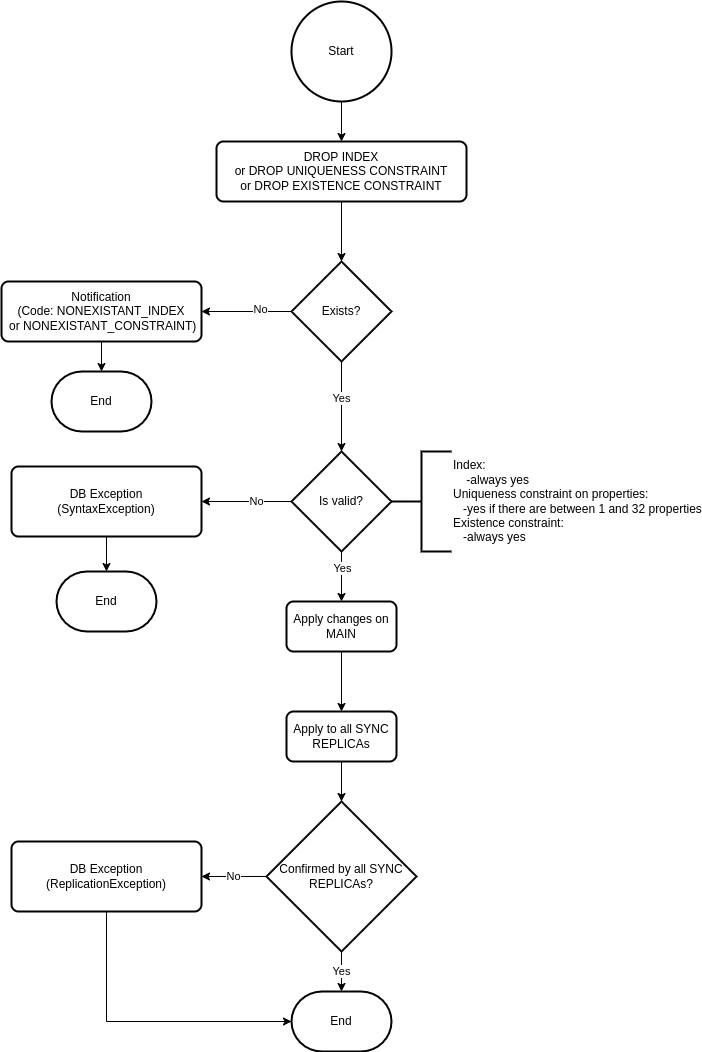

The diagram above was exported from draw.io. Its source (the exported page's mxGraphModel, read from the mxfile embedded in the PNG):
<mxGraphModel dx="1990" dy="1265" grid="1" gridSize="10" guides="1" tooltips="1" connect="1" arrows="1" fold="1" page="1" pageScale="1" pageWidth="827" pageHeight="1169" math="0" shadow="0">
  <root>
    <mxCell id="WIyWlLk6GJQsqaUBKTNV-0" />
    <mxCell id="WIyWlLk6GJQsqaUBKTNV-1" parent="WIyWlLk6GJQsqaUBKTNV-0" />
    <mxCell id="XFpFHVR6c1Jd5iI4NUUJ-0" value="Start" style="strokeWidth=2;html=1;shape=mxgraph.flowchart.start_2;whiteSpace=wrap;" parent="WIyWlLk6GJQsqaUBKTNV-1" vertex="1">
      <mxGeometry x="350" y="50" width="100" height="100" as="geometry" />
    </mxCell>
    <mxCell id="XFpFHVR6c1Jd5iI4NUUJ-1" value="&lt;div&gt;DROP INDEX&lt;/div&gt;&lt;div&gt;or DROP UNIQUENESS CONSTRAINT&lt;/div&gt;&lt;div&gt;or DROP EXISTENCE CONSTRAINT&lt;/div&gt;" style="rounded=1;whiteSpace=wrap;html=1;absoluteArcSize=1;arcSize=14;strokeWidth=2;" parent="WIyWlLk6GJQsqaUBKTNV-1" vertex="1">
      <mxGeometry x="275" y="190" width="250" height="60" as="geometry" />
    </mxCell>
    <mxCell id="XFpFHVR6c1Jd5iI4NUUJ-3" value="Exists?" style="strokeWidth=2;html=1;shape=mxgraph.flowchart.decision;whiteSpace=wrap;" parent="WIyWlLk6GJQsqaUBKTNV-1" vertex="1">
      <mxGeometry x="350" y="310" width="100" height="100" as="geometry" />
    </mxCell>
    <mxCell id="XFpFHVR6c1Jd5iI4NUUJ-4" value="&lt;div&gt;Notification&lt;/div&gt;&lt;div&gt;(Code: NONEXISTANT_INDEX&lt;/div&gt;&lt;div&gt;&amp;nbsp;or NONEXISTANT_CONSTRAINT)&lt;/div&gt;" style="rounded=1;whiteSpace=wrap;html=1;absoluteArcSize=1;arcSize=14;strokeWidth=2;" parent="WIyWlLk6GJQsqaUBKTNV-1" vertex="1">
      <mxGeometry x="60" y="330" width="200" height="60" as="geometry" />
    </mxCell>
    <mxCell id="XFpFHVR6c1Jd5iI4NUUJ-5" value="Is valid?" style="strokeWidth=2;html=1;shape=mxgraph.flowchart.decision;whiteSpace=wrap;" parent="WIyWlLk6GJQsqaUBKTNV-1" vertex="1">
      <mxGeometry x="350" y="500" width="100" height="100" as="geometry" />
    </mxCell>
    <mxCell id="XFpFHVR6c1Jd5iI4NUUJ-6" value="&lt;div&gt;Index:&lt;/div&gt;&amp;nbsp;&amp;nbsp;&amp;nbsp;&amp;nbsp;-always yes&lt;br&gt;&lt;div style=&quot;&quot;&gt;Uniqueness constraint on properties:&lt;/div&gt;&lt;div style=&quot;&quot;&gt;&lt;span&gt;&amp;nbsp;&amp;nbsp;&amp;nbsp;-yes if there are between 1 and 32 properties&lt;/span&gt;&lt;/div&gt;&lt;div style=&quot;&quot;&gt;Existence constraint:&amp;nbsp;&lt;/div&gt;&lt;div style=&quot;&quot;&gt;&amp;nbsp;&amp;nbsp;&amp;nbsp;-always yes&lt;/div&gt;" style="strokeWidth=2;html=1;shape=mxgraph.flowchart.annotation_2;align=left;labelPosition=right;pointerEvents=1;" parent="WIyWlLk6GJQsqaUBKTNV-1" vertex="1">
      <mxGeometry x="450" y="500" width="60" height="100" as="geometry" />
    </mxCell>
    <mxCell id="XFpFHVR6c1Jd5iI4NUUJ-7" value="&lt;div&gt;DB Exception&lt;/div&gt;&lt;div&gt;(SyntaxException)&lt;/div&gt;" style="rounded=1;whiteSpace=wrap;html=1;absoluteArcSize=1;arcSize=14;strokeWidth=2;" parent="WIyWlLk6GJQsqaUBKTNV-1" vertex="1">
      <mxGeometry x="70" y="515" width="190" height="70" as="geometry" />
    </mxCell>
    <mxCell id="XFpFHVR6c1Jd5iI4NUUJ-8" value="End" style="strokeWidth=2;html=1;shape=mxgraph.flowchart.terminator;whiteSpace=wrap;" parent="WIyWlLk6GJQsqaUBKTNV-1" vertex="1">
      <mxGeometry x="110" y="420" width="100" height="60" as="geometry" />
    </mxCell>
    <mxCell id="XFpFHVR6c1Jd5iI4NUUJ-10" value="Apply changes on MAIN" style="rounded=1;whiteSpace=wrap;html=1;absoluteArcSize=1;arcSize=14;strokeWidth=2;" parent="WIyWlLk6GJQsqaUBKTNV-1" vertex="1">
      <mxGeometry x="345" y="650" width="110" height="50" as="geometry" />
    </mxCell>
    <mxCell id="XFpFHVR6c1Jd5iI4NUUJ-11" value="Apply to all SYNC REPLICAs" style="rounded=1;whiteSpace=wrap;html=1;absoluteArcSize=1;arcSize=14;strokeWidth=2;" parent="WIyWlLk6GJQsqaUBKTNV-1" vertex="1">
      <mxGeometry x="345" y="760" width="110" height="50" as="geometry" />
    </mxCell>
    <mxCell id="XFpFHVR6c1Jd5iI4NUUJ-12" value="Confirmed by all SYNC REPLICAs?" style="strokeWidth=2;html=1;shape=mxgraph.flowchart.decision;whiteSpace=wrap;" parent="WIyWlLk6GJQsqaUBKTNV-1" vertex="1">
      <mxGeometry x="325" y="850" width="150" height="150" as="geometry" />
    </mxCell>
    <mxCell id="XFpFHVR6c1Jd5iI4NUUJ-13" value="" style="endArrow=classic;html=1;rounded=0;exitX=0.5;exitY=1;exitDx=0;exitDy=0;exitPerimeter=0;" parent="WIyWlLk6GJQsqaUBKTNV-1" source="XFpFHVR6c1Jd5iI4NUUJ-0" target="XFpFHVR6c1Jd5iI4NUUJ-1" edge="1">
      <mxGeometry width="50" height="50" relative="1" as="geometry">
        <mxPoint x="550" y="600" as="sourcePoint" />
        <mxPoint x="600" y="550" as="targetPoint" />
      </mxGeometry>
    </mxCell>
    <mxCell id="XFpFHVR6c1Jd5iI4NUUJ-14" value="" style="endArrow=classic;html=1;rounded=0;exitX=0.5;exitY=1;exitDx=0;exitDy=0;" parent="WIyWlLk6GJQsqaUBKTNV-1" source="XFpFHVR6c1Jd5iI4NUUJ-1" target="XFpFHVR6c1Jd5iI4NUUJ-3" edge="1">
      <mxGeometry width="50" height="50" relative="1" as="geometry">
        <mxPoint x="410" y="120" as="sourcePoint" />
        <mxPoint x="410" y="160" as="targetPoint" />
      </mxGeometry>
    </mxCell>
    <mxCell id="XFpFHVR6c1Jd5iI4NUUJ-15" value="" style="endArrow=classic;html=1;rounded=0;exitX=0;exitY=0.5;exitDx=0;exitDy=0;exitPerimeter=0;entryX=1;entryY=0.5;entryDx=0;entryDy=0;" parent="WIyWlLk6GJQsqaUBKTNV-1" source="XFpFHVR6c1Jd5iI4NUUJ-3" target="XFpFHVR6c1Jd5iI4NUUJ-4" edge="1">
      <mxGeometry width="50" height="50" relative="1" as="geometry">
        <mxPoint x="410" y="220" as="sourcePoint" />
        <mxPoint x="410" y="320" as="targetPoint" />
      </mxGeometry>
    </mxCell>
    <mxCell id="XFpFHVR6c1Jd5iI4NUUJ-29" value="No" style="edgeLabel;html=1;align=center;verticalAlign=middle;resizable=0;points=[];" parent="XFpFHVR6c1Jd5iI4NUUJ-15" vertex="1" connectable="0">
      <mxGeometry x="-0.2852" y="-3" relative="1" as="geometry">
        <mxPoint as="offset" />
      </mxGeometry>
    </mxCell>
    <mxCell id="XFpFHVR6c1Jd5iI4NUUJ-16" value="" style="endArrow=classic;html=1;rounded=0;exitX=0.5;exitY=1;exitDx=0;exitDy=0;entryX=0.5;entryY=0;entryDx=0;entryDy=0;entryPerimeter=0;exitPerimeter=0;" parent="WIyWlLk6GJQsqaUBKTNV-1" source="XFpFHVR6c1Jd5iI4NUUJ-3" target="XFpFHVR6c1Jd5iI4NUUJ-5" edge="1">
      <mxGeometry width="50" height="50" relative="1" as="geometry">
        <mxPoint x="420" y="230" as="sourcePoint" />
        <mxPoint x="400" y="490" as="targetPoint" />
      </mxGeometry>
    </mxCell>
    <mxCell id="XFpFHVR6c1Jd5iI4NUUJ-30" value="Yes" style="edgeLabel;html=1;align=center;verticalAlign=middle;resizable=0;points=[];" parent="XFpFHVR6c1Jd5iI4NUUJ-16" vertex="1" connectable="0">
      <mxGeometry x="-0.2" y="-1" relative="1" as="geometry">
        <mxPoint as="offset" />
      </mxGeometry>
    </mxCell>
    <mxCell id="XFpFHVR6c1Jd5iI4NUUJ-17" value="" style="endArrow=classic;html=1;rounded=0;exitX=0.5;exitY=1;exitDx=0;exitDy=0;" parent="WIyWlLk6GJQsqaUBKTNV-1" source="XFpFHVR6c1Jd5iI4NUUJ-4" target="XFpFHVR6c1Jd5iI4NUUJ-8" edge="1">
      <mxGeometry width="50" height="50" relative="1" as="geometry">
        <mxPoint x="430" y="240" as="sourcePoint" />
        <mxPoint x="430" y="340" as="targetPoint" />
      </mxGeometry>
    </mxCell>
    <mxCell id="XFpFHVR6c1Jd5iI4NUUJ-18" value="" style="endArrow=classic;html=1;rounded=0;entryX=0.5;entryY=0;entryDx=0;entryDy=0;entryPerimeter=0;" parent="WIyWlLk6GJQsqaUBKTNV-1" source="XFpFHVR6c1Jd5iI4NUUJ-7" target="XFpFHVR6c1Jd5iI4NUUJ-19" edge="1">
      <mxGeometry width="50" height="50" relative="1" as="geometry">
        <mxPoint x="440" y="250" as="sourcePoint" />
        <mxPoint x="165" y="610" as="targetPoint" />
      </mxGeometry>
    </mxCell>
    <mxCell id="XFpFHVR6c1Jd5iI4NUUJ-19" value="End" style="strokeWidth=2;html=1;shape=mxgraph.flowchart.terminator;whiteSpace=wrap;" parent="WIyWlLk6GJQsqaUBKTNV-1" vertex="1">
      <mxGeometry x="115" y="620" width="100" height="60" as="geometry" />
    </mxCell>
    <mxCell id="XFpFHVR6c1Jd5iI4NUUJ-20" value="" style="endArrow=classic;html=1;rounded=0;exitX=0;exitY=0.5;exitDx=0;exitDy=0;exitPerimeter=0;" parent="WIyWlLk6GJQsqaUBKTNV-1" source="XFpFHVR6c1Jd5iI4NUUJ-5" target="XFpFHVR6c1Jd5iI4NUUJ-7" edge="1">
      <mxGeometry width="50" height="50" relative="1" as="geometry">
        <mxPoint x="410" y="420" as="sourcePoint" />
        <mxPoint x="410" y="510" as="targetPoint" />
      </mxGeometry>
    </mxCell>
    <mxCell id="XFpFHVR6c1Jd5iI4NUUJ-31" value="No" style="edgeLabel;html=1;align=center;verticalAlign=middle;resizable=0;points=[];" parent="XFpFHVR6c1Jd5iI4NUUJ-20" vertex="1" connectable="0">
      <mxGeometry x="-0.1926" y="-1" relative="1" as="geometry">
        <mxPoint as="offset" />
      </mxGeometry>
    </mxCell>
    <mxCell id="XFpFHVR6c1Jd5iI4NUUJ-21" value="" style="endArrow=classic;html=1;rounded=0;entryX=0.5;entryY=0;entryDx=0;entryDy=0;" parent="WIyWlLk6GJQsqaUBKTNV-1" source="XFpFHVR6c1Jd5iI4NUUJ-5" target="XFpFHVR6c1Jd5iI4NUUJ-10" edge="1">
      <mxGeometry width="50" height="50" relative="1" as="geometry">
        <mxPoint x="400" y="600" as="sourcePoint" />
        <mxPoint x="420" y="520" as="targetPoint" />
      </mxGeometry>
    </mxCell>
    <mxCell id="XFpFHVR6c1Jd5iI4NUUJ-32" value="Yes" style="edgeLabel;html=1;align=center;verticalAlign=middle;resizable=0;points=[];" parent="XFpFHVR6c1Jd5iI4NUUJ-21" vertex="1" connectable="0">
      <mxGeometry x="-0.36" y="4" relative="1" as="geometry">
        <mxPoint x="-4" as="offset" />
      </mxGeometry>
    </mxCell>
    <mxCell id="XFpFHVR6c1Jd5iI4NUUJ-22" value="" style="endArrow=classic;html=1;rounded=0;exitX=0.5;exitY=1;exitDx=0;exitDy=0;entryX=0.5;entryY=0;entryDx=0;entryDy=0;" parent="WIyWlLk6GJQsqaUBKTNV-1" source="XFpFHVR6c1Jd5iI4NUUJ-10" target="XFpFHVR6c1Jd5iI4NUUJ-11" edge="1">
      <mxGeometry width="50" height="50" relative="1" as="geometry">
        <mxPoint x="430" y="440" as="sourcePoint" />
        <mxPoint x="430" y="530" as="targetPoint" />
      </mxGeometry>
    </mxCell>
    <mxCell id="XFpFHVR6c1Jd5iI4NUUJ-23" value="" style="endArrow=classic;html=1;rounded=0;exitX=0.5;exitY=1;exitDx=0;exitDy=0;entryX=0.5;entryY=0;entryDx=0;entryDy=0;entryPerimeter=0;" parent="WIyWlLk6GJQsqaUBKTNV-1" source="XFpFHVR6c1Jd5iI4NUUJ-11" target="XFpFHVR6c1Jd5iI4NUUJ-12" edge="1">
      <mxGeometry width="50" height="50" relative="1" as="geometry">
        <mxPoint x="440" y="450" as="sourcePoint" />
        <mxPoint x="440" y="540" as="targetPoint" />
      </mxGeometry>
    </mxCell>
    <mxCell id="XFpFHVR6c1Jd5iI4NUUJ-25" value="&lt;div&gt;DB Exception&lt;/div&gt;&lt;div&gt;(ReplicationException)&lt;/div&gt;" style="rounded=1;whiteSpace=wrap;html=1;absoluteArcSize=1;arcSize=14;strokeWidth=2;" parent="WIyWlLk6GJQsqaUBKTNV-1" vertex="1">
      <mxGeometry x="70" y="890" width="190" height="70" as="geometry" />
    </mxCell>
    <mxCell id="XFpFHVR6c1Jd5iI4NUUJ-26" value="End" style="strokeWidth=2;html=1;shape=mxgraph.flowchart.terminator;whiteSpace=wrap;" parent="WIyWlLk6GJQsqaUBKTNV-1" vertex="1">
      <mxGeometry x="350" y="1040" width="100" height="60" as="geometry" />
    </mxCell>
    <mxCell id="XFpFHVR6c1Jd5iI4NUUJ-27" value="Yes" style="endArrow=classic;html=1;rounded=0;" parent="WIyWlLk6GJQsqaUBKTNV-1" source="XFpFHVR6c1Jd5iI4NUUJ-12" target="XFpFHVR6c1Jd5iI4NUUJ-26" edge="1">
      <mxGeometry width="50" height="50" relative="1" as="geometry">
        <mxPoint x="410" y="819.9999999999998" as="sourcePoint" />
        <mxPoint x="410" y="859.9999999999998" as="targetPoint" />
      </mxGeometry>
    </mxCell>
    <mxCell id="XFpFHVR6c1Jd5iI4NUUJ-28" value="No" style="endArrow=classic;html=1;rounded=0;entryX=1;entryY=0.5;entryDx=0;entryDy=0;" parent="WIyWlLk6GJQsqaUBKTNV-1" source="XFpFHVR6c1Jd5iI4NUUJ-12" target="XFpFHVR6c1Jd5iI4NUUJ-25" edge="1">
      <mxGeometry width="50" height="50" relative="1" as="geometry">
        <mxPoint x="420" y="829.9999999999998" as="sourcePoint" />
        <mxPoint x="420" y="869.9999999999998" as="targetPoint" />
      </mxGeometry>
    </mxCell>
    <mxCell id="XFpFHVR6c1Jd5iI4NUUJ-34" value="" style="endArrow=classic;html=1;rounded=0;exitX=0.5;exitY=1;exitDx=0;exitDy=0;entryX=0;entryY=0.5;entryDx=0;entryDy=0;entryPerimeter=0;" parent="WIyWlLk6GJQsqaUBKTNV-1" source="XFpFHVR6c1Jd5iI4NUUJ-25" target="XFpFHVR6c1Jd5iI4NUUJ-26" edge="1">
      <mxGeometry width="50" height="50" relative="1" as="geometry">
        <mxPoint x="410" y="819.9999999999998" as="sourcePoint" />
        <mxPoint x="410" y="859.9999999999998" as="targetPoint" />
        <Array as="points">
          <mxPoint x="165" y="1070" />
        </Array>
      </mxGeometry>
    </mxCell>
  </root>
</mxGraphModel>